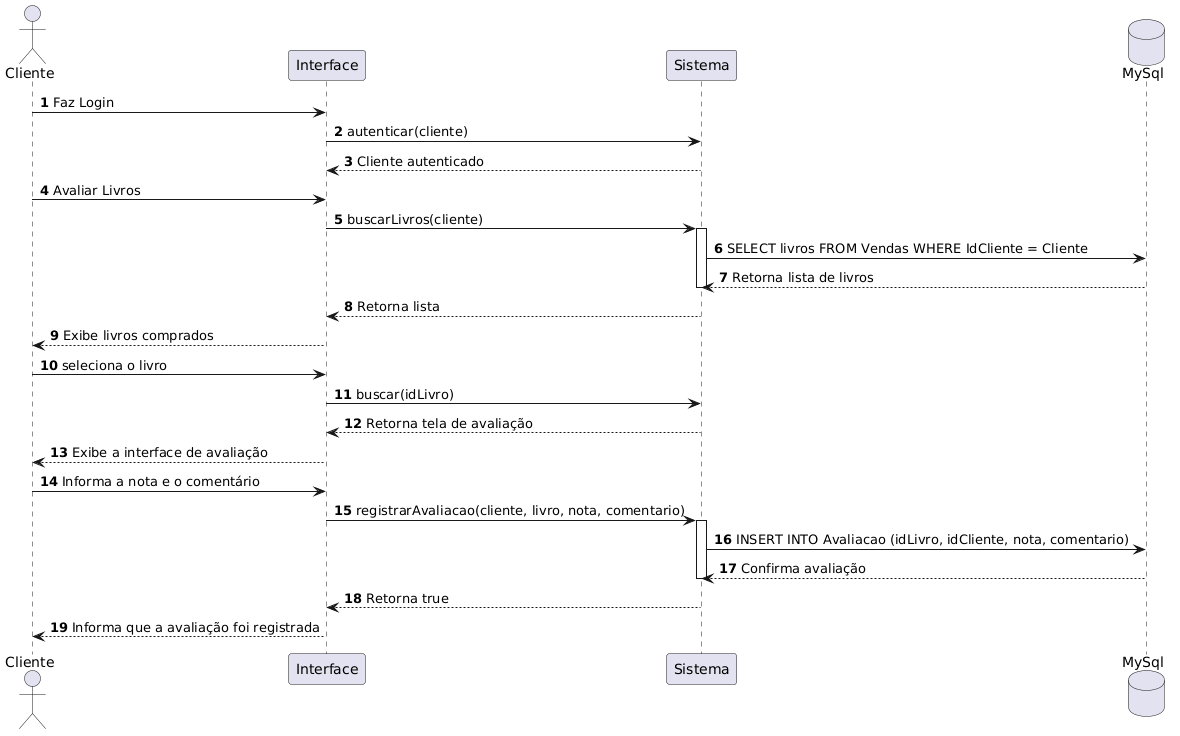

The diagram above was rendered by PlantUML. Its source (embedded in the PNG):
@startuml
autonumber

actor "Cliente" as Cliente
participant "Interface" as Tela
participant "Sistema" as Sis
database "MySql" as BD


Cliente -> Tela: Faz Login
Tela -> Sis: autenticar(cliente)
Sis --> Tela: Cliente autenticado

Cliente -> Tela: Avaliar Livros
Tela -> Sis: buscarLivros(cliente)
activate Sis
Sis -> BD: SELECT livros FROM Vendas WHERE IdCliente = Cliente
BD --> Sis: Retorna lista de livros 
deactivate Sis
Sis --> Tela: Retorna lista 
Tela --> Cliente: Exibe livros comprados

Cliente -> Tela: seleciona o livro 
Tela -> Sis: buscar(idLivro)
Sis --> Tela: Retorna tela de avaliação
Tela --> Cliente: Exibe a interface de avaliação


Cliente -> Tela: Informa a nota e o comentário
Tela -> Sis: registrarAvaliacao(cliente, livro, nota, comentario)
activate Sis
Sis -> BD: INSERT INTO Avaliacao (idLivro, idCliente, nota, comentario)
BD --> Sis: Confirma avaliação
deactivate Sis

Sis --> Tela: Retorna true
Tela --> Cliente: Informa que a avaliação foi registrada
@enduml